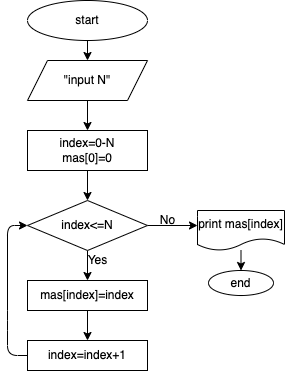

The diagram above was exported from draw.io. Its source (the exported page's mxGraphModel, read from the mxfile embedded in the PNG):
<mxGraphModel dx="325" dy="241" grid="1" gridSize="10" guides="1" tooltips="1" connect="1" arrows="1" fold="1" page="1" pageScale="1" pageWidth="827" pageHeight="1169" math="0" shadow="0">
  <root>
    <mxCell id="0" />
    <mxCell id="1" parent="0" />
    <mxCell id="2" value="" style="edgeStyle=none;html=1;" parent="1" source="3" target="5" edge="1">
      <mxGeometry relative="1" as="geometry" />
    </mxCell>
    <mxCell id="3" value="start" style="ellipse;whiteSpace=wrap;html=1;" parent="1" vertex="1">
      <mxGeometry x="80" y="10" width="120" height="40" as="geometry" />
    </mxCell>
    <mxCell id="4" value="" style="edgeStyle=none;html=1;" parent="1" source="5" target="7" edge="1">
      <mxGeometry relative="1" as="geometry" />
    </mxCell>
    <mxCell id="5" value="&quot;input N&quot;" style="shape=parallelogram;perimeter=parallelogramPerimeter;whiteSpace=wrap;html=1;fixedSize=1;" parent="1" vertex="1">
      <mxGeometry x="80" y="70" width="120" height="40" as="geometry" />
    </mxCell>
    <mxCell id="6" value="" style="edgeStyle=none;html=1;" parent="1" source="7" target="10" edge="1">
      <mxGeometry relative="1" as="geometry" />
    </mxCell>
    <mxCell id="7" value="index=0-N&lt;br&gt;mas[0]=0" style="whiteSpace=wrap;html=1;" parent="1" vertex="1">
      <mxGeometry x="80" y="140" width="120" height="40" as="geometry" />
    </mxCell>
    <mxCell id="8" value="" style="edgeStyle=none;html=1;" parent="1" source="10" target="12" edge="1">
      <mxGeometry relative="1" as="geometry" />
    </mxCell>
    <mxCell id="9" value="" style="edgeStyle=none;html=1;" parent="1" source="10" edge="1">
      <mxGeometry relative="1" as="geometry">
        <mxPoint x="250" y="235" as="targetPoint" />
      </mxGeometry>
    </mxCell>
    <mxCell id="10" value="index&amp;lt;=N" style="rhombus;whiteSpace=wrap;html=1;" parent="1" vertex="1">
      <mxGeometry x="80" y="210" width="120" height="50" as="geometry" />
    </mxCell>
    <mxCell id="11" value="" style="edgeStyle=none;html=1;" parent="1" source="12" target="14" edge="1">
      <mxGeometry relative="1" as="geometry" />
    </mxCell>
    <mxCell id="12" value="mas[index]=index" style="whiteSpace=wrap;html=1;" parent="1" vertex="1">
      <mxGeometry x="80" y="290" width="120" height="30" as="geometry" />
    </mxCell>
    <mxCell id="13" style="edgeStyle=none;html=1;entryX=0;entryY=0.5;entryDx=0;entryDy=0;exitX=0;exitY=0.5;exitDx=0;exitDy=0;" parent="1" source="14" target="10" edge="1">
      <mxGeometry relative="1" as="geometry">
        <Array as="points">
          <mxPoint x="60" y="365" />
          <mxPoint x="60" y="330" />
          <mxPoint x="60" y="235" />
        </Array>
      </mxGeometry>
    </mxCell>
    <mxCell id="14" value="index=index+1" style="whiteSpace=wrap;html=1;" parent="1" vertex="1">
      <mxGeometry x="80" y="350" width="120" height="30" as="geometry" />
    </mxCell>
    <mxCell id="15" value="Yes" style="text;html=1;align=center;verticalAlign=middle;resizable=0;points=[];autosize=1;strokeColor=none;fillColor=none;" parent="1" vertex="1">
      <mxGeometry x="130" y="260" width="40" height="20" as="geometry" />
    </mxCell>
    <mxCell id="18" value="No" style="text;html=1;align=center;verticalAlign=middle;resizable=0;points=[];autosize=1;strokeColor=none;fillColor=none;" parent="1" vertex="1">
      <mxGeometry x="205" y="220" width="30" height="20" as="geometry" />
    </mxCell>
    <mxCell id="19" value="end" style="ellipse;whiteSpace=wrap;html=1;" parent="1" vertex="1">
      <mxGeometry x="261" y="280" width="65" height="25" as="geometry" />
    </mxCell>
    <mxCell id="21" value="" style="edgeStyle=none;html=1;" edge="1" parent="1" source="20" target="19">
      <mxGeometry relative="1" as="geometry" />
    </mxCell>
    <mxCell id="20" value="print mas[index]" style="shape=document;whiteSpace=wrap;html=1;boundedLbl=1;" vertex="1" parent="1">
      <mxGeometry x="250" y="220" width="87" height="40" as="geometry" />
    </mxCell>
  </root>
</mxGraphModel>